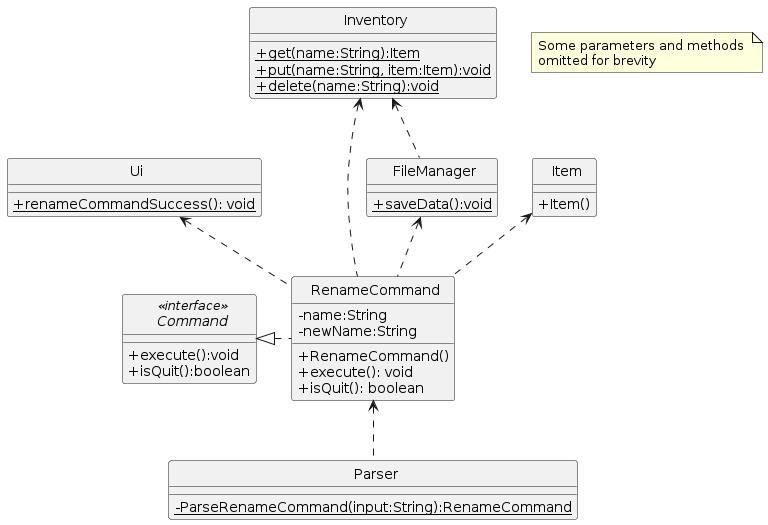

The diagram above was rendered by PlantUML. Its source (embedded in the PNG):
@startuml
'https://plantuml.com/class-diagram
skinparam classAttributeIconSize 0
skinparam CircledCharacterFontSize 0
skinparam CircledCharacterRadius 0

interface Command
class Ui
class Inventory
class Item
class RenameCommand
class Parser
class FileManager

RenameCommand <.. Parser
Command <|. RenameCommand
Ui <.. RenameCommand
Inventory <.. RenameCommand
Item <.. RenameCommand
FileManager <.. RenameCommand
Inventory <.. FileManager

interface Command <<interface>> {
    +execute():void
    +isQuit():boolean
}

class RenameCommand {
    -name:String
    -newName:String
    +RenameCommand()
    +execute(): void
    +isQuit(): boolean
}

class Item {
    +Item()
}

class Ui {
    {static}+renameCommandSuccess(): void
}

class Parser {
    {static}-ParseRenameCommand(input:String):RenameCommand
}

class Inventory {
    {static}+get(name:String):Item
    {static}+put(name:String, item:Item):void
    {static}+delete(name:String):void
}

class FileManager {
    {static}+saveData():void
}

note "Some parameters and methods \nomitted for brevity" as n1
@enduml